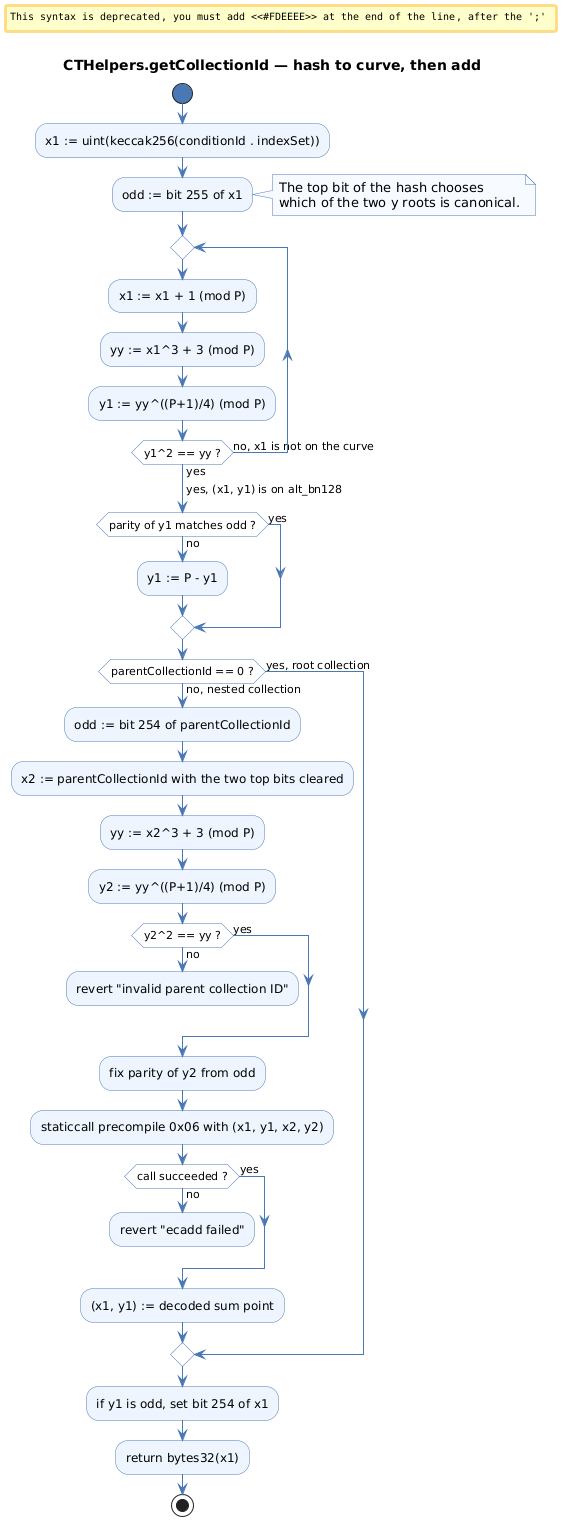

The diagram above was rendered by PlantUML. Its source (embedded in the PNG):
@startuml
title CTHelpers.getCollectionId — hash to curve, then add
skinparam shadowing false
skinparam ArrowColor #4A78B5
skinparam activity {
  BackgroundColor #EEF5FF
  BorderColor #4A78B5
  DiamondBackgroundColor #FFFFFF
  DiamondBorderColor #4A78B5
  StartColor #4A78B5
  EndColor #4A78B5
}
skinparam note {
  BackgroundColor #F7FAFF
  BorderColor #4A78B5
}

start
:x1 := uint(keccak256(conditionId . indexSet));
:odd := bit 255 of x1;
note right
  The top bit of the hash chooses
  which of the two y roots is canonical.
end note

repeat
  :x1 := x1 + 1 (mod P);
  :yy := x1^3 + 3 (mod P);
  :y1 := yy^((P+1)/4) (mod P);
repeat while (y1^2 == yy ?) is (no, x1 is not on the curve) not (yes)
->yes, (x1, y1) is on alt_bn128;

if (parity of y1 matches odd ?) then (no)
  :y1 := P - y1;
else (yes)
endif

if (parentCollectionId == 0 ?) then (yes, root collection)
else (no, nested collection)
  :odd := bit 254 of parentCollectionId;
  :x2 := parentCollectionId with the two top bits cleared;
  :yy := x2^3 + 3 (mod P);
  :y2 := yy^((P+1)/4) (mod P);
  if (y2^2 == yy ?) then (no)
    #FDEEEE:revert "invalid parent collection ID";
    kill
  else (yes)
  endif
  :fix parity of y2 from odd;
  :staticcall precompile 0x06 with (x1, y1, x2, y2);
  if (call succeeded ?) then (no)
    #FDEEEE:revert "ecadd failed";
    kill
  else (yes)
  endif
  :(x1, y1) := decoded sum point;
endif

:if y1 is odd, set bit 254 of x1;
:return bytes32(x1);
stop
@enduml